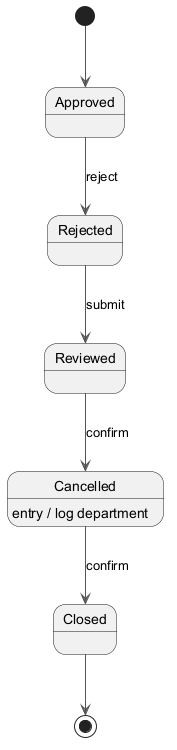

The diagram above was rendered by PlantUML. Its source (embedded in the PNG):
@startuml
skinparam backgroundColor #FFFFFF
skinparam classBackgroundColor #F1F8E9
skinparam classBorderColor #33691E
skinparam ArrowColor #555555
[*] --> Approved
Approved --> Rejected : reject
Rejected --> Reviewed : submit
Reviewed --> Cancelled : confirm
Cancelled --> Closed : confirm
Cancelled : entry / log department
Closed --> [*]
@enduml